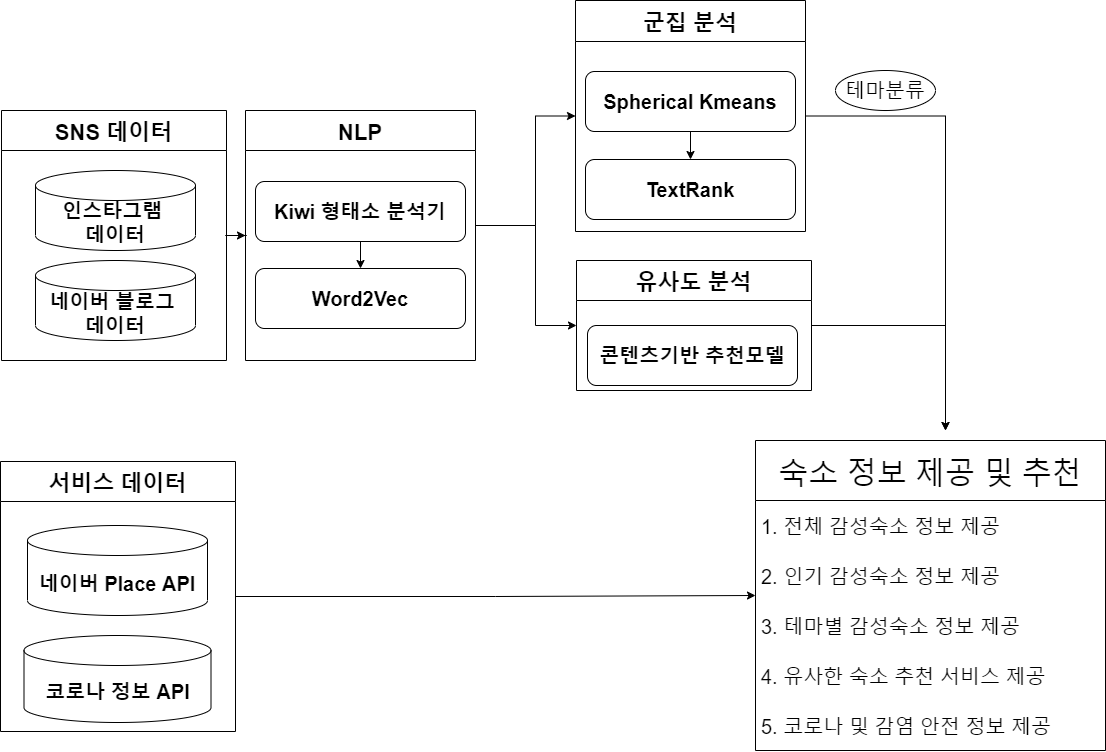

The diagram above was exported from draw.io. Its source (the exported page's mxGraphModel, read from the mxfile embedded in the PNG):
<mxGraphModel dx="1542" dy="672" grid="1" gridSize="10" guides="1" tooltips="1" connect="1" arrows="1" fold="1" page="1" pageScale="1" pageWidth="1169" pageHeight="827" math="0" shadow="0">
  <root>
    <mxCell id="0" />
    <mxCell id="1" parent="0" />
    <mxCell id="AneF3rv0Pdbcf7fOOY77-1" value="인스타그램 &lt;br&gt;데이터" style="shape=cylinder3;whiteSpace=wrap;html=1;boundedLbl=1;backgroundOutline=1;size=15;fontSize=20;fontStyle=1" parent="1" vertex="1">
      <mxGeometry x="60" y="210" width="160" height="80" as="geometry" />
    </mxCell>
    <mxCell id="AneF3rv0Pdbcf7fOOY77-2" value="네이버 블로그 &lt;br style=&quot;font-size: 20px;&quot;&gt;데이터" style="shape=cylinder3;whiteSpace=wrap;html=1;boundedLbl=1;backgroundOutline=1;size=15;fontSize=20;fontStyle=1" parent="1" vertex="1">
      <mxGeometry x="60" y="300" width="160" height="80" as="geometry" />
    </mxCell>
    <mxCell id="AneF3rv0Pdbcf7fOOY77-3" value="네이버 Place API" style="shape=cylinder3;whiteSpace=wrap;html=1;boundedLbl=1;backgroundOutline=1;size=15;fontSize=20;fontStyle=1" parent="1" vertex="1">
      <mxGeometry x="52" y="565" width="180" height="90" as="geometry" />
    </mxCell>
    <mxCell id="AneF3rv0Pdbcf7fOOY77-4" value="코로나 정보 API" style="shape=cylinder3;whiteSpace=wrap;html=1;boundedLbl=1;backgroundOutline=1;size=15;fontSize=20;fontStyle=1" parent="1" vertex="1">
      <mxGeometry x="48.5" y="675" width="187" height="87" as="geometry" />
    </mxCell>
    <mxCell id="zHJeczouRkVShOoF2Foh-35" style="edgeStyle=orthogonalEdgeStyle;rounded=0;orthogonalLoop=1;jettySize=auto;html=1;entryX=0;entryY=0.5;entryDx=0;entryDy=0;fontSize=23;" edge="1" parent="1" source="zHJeczouRkVShOoF2Foh-2" target="zHJeczouRkVShOoF2Foh-9">
      <mxGeometry relative="1" as="geometry">
        <Array as="points">
          <mxPoint x="560" y="265" />
          <mxPoint x="560" y="156" />
        </Array>
      </mxGeometry>
    </mxCell>
    <mxCell id="zHJeczouRkVShOoF2Foh-36" style="edgeStyle=orthogonalEdgeStyle;rounded=0;orthogonalLoop=1;jettySize=auto;html=1;entryX=0;entryY=0.5;entryDx=0;entryDy=0;fontSize=23;" edge="1" parent="1" source="zHJeczouRkVShOoF2Foh-2" target="zHJeczouRkVShOoF2Foh-30">
      <mxGeometry relative="1" as="geometry">
        <Array as="points">
          <mxPoint x="560" y="265" />
          <mxPoint x="560" y="365" />
        </Array>
      </mxGeometry>
    </mxCell>
    <mxCell id="zHJeczouRkVShOoF2Foh-2" value="NLP" style="swimlane;startSize=40;horizontal=1;containerType=tree;fontSize=22;" vertex="1" parent="1">
      <mxGeometry x="270" y="150" width="230" height="250" as="geometry" />
    </mxCell>
    <mxCell id="AneF3rv0Pdbcf7fOOY77-6" value="Kiwi 형태소 분석기" style="rounded=1;whiteSpace=wrap;html=1;sketch=0;fontSize=20;fontStyle=1" parent="zHJeczouRkVShOoF2Foh-2" vertex="1">
      <mxGeometry x="10" y="71" width="210" height="60" as="geometry" />
    </mxCell>
    <mxCell id="AneF3rv0Pdbcf7fOOY77-5" value="Word2Vec" style="rounded=1;whiteSpace=wrap;html=1;sketch=0;fontSize=20;fontStyle=1" parent="zHJeczouRkVShOoF2Foh-2" vertex="1">
      <mxGeometry x="10" y="158" width="210" height="60" as="geometry" />
    </mxCell>
    <mxCell id="zHJeczouRkVShOoF2Foh-6" style="edgeStyle=orthogonalEdgeStyle;rounded=0;orthogonalLoop=1;jettySize=auto;html=1;exitX=0.5;exitY=1;exitDx=0;exitDy=0;" edge="1" parent="zHJeczouRkVShOoF2Foh-2" source="AneF3rv0Pdbcf7fOOY77-6" target="AneF3rv0Pdbcf7fOOY77-5">
      <mxGeometry relative="1" as="geometry" />
    </mxCell>
    <mxCell id="zHJeczouRkVShOoF2Foh-10" style="edgeStyle=orthogonalEdgeStyle;rounded=0;orthogonalLoop=1;jettySize=auto;html=1;fontSize=22;" edge="1" parent="1" source="zHJeczouRkVShOoF2Foh-9">
      <mxGeometry relative="1" as="geometry">
        <mxPoint x="970" y="470" as="targetPoint" />
      </mxGeometry>
    </mxCell>
    <mxCell id="zHJeczouRkVShOoF2Foh-9" value="군집 분석" style="swimlane;startSize=41;horizontal=1;containerType=tree;fontSize=22;" vertex="1" parent="1">
      <mxGeometry x="600" y="40" width="230" height="231" as="geometry" />
    </mxCell>
    <mxCell id="AneF3rv0Pdbcf7fOOY77-8" value="Spherical Kmeans" style="rounded=1;whiteSpace=wrap;html=1;sketch=0;fontSize=20;fontStyle=1" parent="zHJeczouRkVShOoF2Foh-9" vertex="1">
      <mxGeometry x="10" y="71" width="210" height="60" as="geometry" />
    </mxCell>
    <mxCell id="AneF3rv0Pdbcf7fOOY77-9" value="TextRank" style="rounded=1;whiteSpace=wrap;html=1;sketch=0;fontSize=20;fontStyle=1" parent="zHJeczouRkVShOoF2Foh-9" vertex="1">
      <mxGeometry x="10" y="159" width="210" height="60" as="geometry" />
    </mxCell>
    <mxCell id="zHJeczouRkVShOoF2Foh-8" style="edgeStyle=orthogonalEdgeStyle;rounded=0;orthogonalLoop=1;jettySize=auto;html=1;exitX=0.5;exitY=1;exitDx=0;exitDy=0;entryX=0.5;entryY=0;entryDx=0;entryDy=0;" edge="1" parent="zHJeczouRkVShOoF2Foh-9" source="AneF3rv0Pdbcf7fOOY77-8" target="AneF3rv0Pdbcf7fOOY77-9">
      <mxGeometry relative="1" as="geometry" />
    </mxCell>
    <mxCell id="zHJeczouRkVShOoF2Foh-57" style="edgeStyle=orthogonalEdgeStyle;rounded=0;orthogonalLoop=1;jettySize=auto;html=1;fontSize=20;" edge="1" parent="1" source="zHJeczouRkVShOoF2Foh-19" target="zHJeczouRkVShOoF2Foh-50">
      <mxGeometry relative="1" as="geometry" />
    </mxCell>
    <mxCell id="zHJeczouRkVShOoF2Foh-19" value="서비스 데이터" style="swimlane;startSize=40;horizontal=1;containerType=tree;fontSize=22;" vertex="1" parent="1">
      <mxGeometry x="25" y="501" width="235" height="270" as="geometry" />
    </mxCell>
    <mxCell id="AneF3rv0Pdbcf7fOOY77-13" value="콘텐츠기반 추천모델" style="rounded=1;whiteSpace=wrap;html=1;sketch=0;fontSize=20;fontStyle=1" parent="1" vertex="1">
      <mxGeometry x="612" y="365" width="210" height="60" as="geometry" />
    </mxCell>
    <mxCell id="zHJeczouRkVShOoF2Foh-32" style="edgeStyle=orthogonalEdgeStyle;rounded=0;orthogonalLoop=1;jettySize=auto;html=1;fontSize=23;" edge="1" parent="1" source="zHJeczouRkVShOoF2Foh-30">
      <mxGeometry relative="1" as="geometry">
        <mxPoint x="970" y="470" as="targetPoint" />
      </mxGeometry>
    </mxCell>
    <mxCell id="zHJeczouRkVShOoF2Foh-30" value="유사도 분석" style="swimlane;startSize=40;horizontal=1;containerType=tree;fontSize=22;" vertex="1" parent="1">
      <mxGeometry x="601" y="300" width="235" height="130" as="geometry" />
    </mxCell>
    <mxCell id="zHJeczouRkVShOoF2Foh-45" style="edgeStyle=orthogonalEdgeStyle;rounded=0;orthogonalLoop=1;jettySize=auto;html=1;entryX=0;entryY=0.5;entryDx=0;entryDy=0;fontSize=23;" edge="1" parent="1" source="zHJeczouRkVShOoF2Foh-37" target="zHJeczouRkVShOoF2Foh-2">
      <mxGeometry relative="1" as="geometry" />
    </mxCell>
    <mxCell id="zHJeczouRkVShOoF2Foh-37" value="SNS 데이터" style="swimlane;startSize=40;horizontal=1;containerType=tree;fontSize=22;" vertex="1" parent="1">
      <mxGeometry x="26" y="150" width="225" height="250" as="geometry" />
    </mxCell>
    <mxCell id="zHJeczouRkVShOoF2Foh-50" value="숙소 정보 제공 및 추천" style="swimlane;fontStyle=0;childLayout=stackLayout;horizontal=1;startSize=60;horizontalStack=0;resizeParent=1;resizeParentMax=0;resizeLast=0;collapsible=1;marginBottom=0;align=center;fontSize=30;spacing=7;" vertex="1" parent="1">
      <mxGeometry x="780" y="480" width="350" height="310" as="geometry" />
    </mxCell>
    <mxCell id="zHJeczouRkVShOoF2Foh-51" value="1. 전체 감성숙소 정보 제공" style="text;strokeColor=none;fillColor=none;spacingLeft=4;spacingRight=4;overflow=hidden;rotatable=0;points=[[0,0.5],[1,0.5]];portConstraint=eastwest;fontSize=20;align=left;aspect=fixed;verticalAlign=middle;" vertex="1" parent="zHJeczouRkVShOoF2Foh-50">
      <mxGeometry y="60" width="350" height="50" as="geometry" />
    </mxCell>
    <mxCell id="zHJeczouRkVShOoF2Foh-52" value="2. 인기 감성숙소 정보 제공" style="text;strokeColor=none;fillColor=none;spacingLeft=4;spacingRight=4;overflow=hidden;rotatable=0;points=[[0,0.5],[1,0.5]];portConstraint=eastwest;fontSize=20;align=left;aspect=fixed;verticalAlign=middle;" vertex="1" parent="zHJeczouRkVShOoF2Foh-50">
      <mxGeometry y="110" width="350" height="50" as="geometry" />
    </mxCell>
    <mxCell id="zHJeczouRkVShOoF2Foh-53" value="3. 테마별 감성숙소 정보 제공" style="text;strokeColor=none;fillColor=none;spacingLeft=4;spacingRight=4;overflow=hidden;rotatable=0;points=[[0,0.5],[1,0.5]];portConstraint=eastwest;fontSize=20;align=left;aspect=fixed;verticalAlign=middle;" vertex="1" parent="zHJeczouRkVShOoF2Foh-50">
      <mxGeometry y="160" width="350" height="50" as="geometry" />
    </mxCell>
    <mxCell id="zHJeczouRkVShOoF2Foh-56" value="4. 유사한 숙소 추천 서비스 제공" style="text;strokeColor=none;fillColor=none;spacingLeft=4;spacingRight=4;overflow=hidden;rotatable=0;points=[[0,0.5],[1,0.5]];portConstraint=eastwest;fontSize=20;align=left;aspect=fixed;verticalAlign=middle;" vertex="1" parent="zHJeczouRkVShOoF2Foh-50">
      <mxGeometry y="210" width="350" height="50" as="geometry" />
    </mxCell>
    <mxCell id="zHJeczouRkVShOoF2Foh-55" value="5. 코로나 및 감염 안전 정보 제공" style="text;strokeColor=none;fillColor=none;spacingLeft=4;spacingRight=4;overflow=hidden;rotatable=0;points=[[0,0.5],[1,0.5]];portConstraint=eastwest;fontSize=20;align=left;aspect=fixed;verticalAlign=middle;" vertex="1" parent="zHJeczouRkVShOoF2Foh-50">
      <mxGeometry y="260" width="350" height="50" as="geometry" />
    </mxCell>
    <mxCell id="zHJeczouRkVShOoF2Foh-58" value="테마분류" style="ellipse;whiteSpace=wrap;html=1;align=center;fontSize=20;" vertex="1" parent="1">
      <mxGeometry x="860" y="110" width="100" height="40" as="geometry" />
    </mxCell>
  </root>
</mxGraphModel>